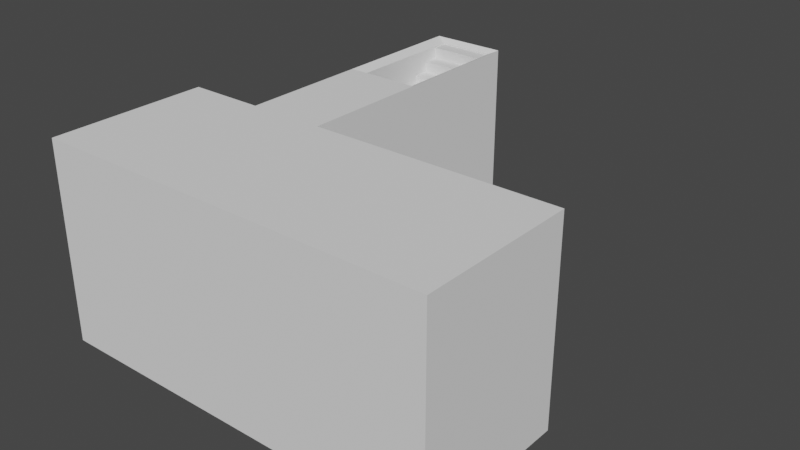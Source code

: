 # Source: Base_Shrine_2.blend  (saved by Blender 2.83.19; exported with 4.5.12 LTS)
import bpy
from mathutils import Matrix  # noqa: F401  (used for matrix-valued properties, if any)

bpy.ops.wm.read_factory_settings(use_empty=True)
scene = bpy.context.scene
scene.name = 'Scene'

# ---- collections
col_collection = bpy.data.collections.new('Collection'); scene.collection.children.link(col_collection)

# ---- world
world_world = bpy.data.worlds.new('World'); scene.world = world_world
world_world.use_nodes = True; world_world.node_tree.nodes.clear()
_N = world_world.node_tree.nodes; _L = world_world.node_tree.links
n0 = _N.new('ShaderNodeOutputWorld'); n0.name = 'World Output'; n0.location = (300, 300)
n1 = _N.new('ShaderNodeBackground'); n1.name = 'Background'; n1.location = (10, 300)
n1.inputs[0].default_value = (0.05088, 0.05088, 0.05088, 1.0)
_L.new(n1.outputs[0], n0.inputs[0])
n0.is_active_output = True
world_world.color = (0.05088, 0.05088, 0.05088)
world_world.use_sun_shadow = False
world_world.sun_shadow_jitter_overblur = 0.0

# ---- meshes
me_cube_001 = bpy.data.meshes.new('Cube.001')
me_cube_001.from_pydata([(-1.05, -1.05, -1.05), (-1.0, -1.0, -1.0), (-1.05, -1.05, 1.05), (-1.0, -1.0, 1.0), (-1.05, 1.05, -1.05), (-1.0, 1.0, -1.0), (-1.05, 1.05, 1.05), (-1.0, 1.0, 1.0), (1.05, -1.05, -1.05), (1.0, -1.0, -1.0), (1.05, -1.05, 1.05), (1.0, -1.0, 1.0), (1.05, 1.05, -1.05), (1.0, 1.0, -1.0), (1.05, 1.05, 1.05), (1.0, 1.0, 1.0), (-0.6, 1.0, -1.0), (-0.65, 1.05, -1.05), (-0.6, 1.0, 1.0), (-0.65, 1.05, 1.05), (-0.6, -1.05, -1.05), (-0.6, -1.0, -1.0), (-0.6, -1.05, 1.05), (-0.6, -1.0, 1.0), (-0.25, 1.05, 1.05), (-0.3, 1.0, 1.0), (-0.3, -1.0, -1.0), (-0.3, -1.05, -1.05), (-0.3, 1.0, -1.0), (-0.25, 1.05, -1.05), (-0.3, -1.0, 1.0), (-0.3, -1.05, 1.05), (-0.25, 4.55, -1.05), (-0.3, 4.5, -1.0), (-0.65, 4.55, -1.05), (-0.6, 4.5, -1.0), (-0.6, 4.5, 1.0), (-0.65, 4.55, 1.05), (-0.25, 4.55, 1.05), (-0.3, 4.5, 1.0), (-0.3, 2.75, 1.0), (-0.25, 2.75, 1.05), (-0.6, 2.75, 1.0), (-0.65, 2.75, 1.05), (-0.25, 2.75, -1.05), (-0.3, 2.75, -1.0), (-0.65, 2.75, -1.05), (-0.6, 2.75, -1.0)], [], [(4, 0, 2, 6), (5, 7, 3, 1), (12, 29, 24, 14), (13, 15, 25, 28), (8, 12, 14, 10), (9, 11, 15, 13), (0, 20, 22, 2), (1, 3, 23, 21), (27, 29, 12, 8), (26, 9, 13, 28), (22, 19, 6, 2), (23, 3, 7, 18), (31, 24, 19, 22), (30, 23, 18, 25), (0, 4, 17, 20), (1, 21, 16, 5), (20, 27, 31, 22), (21, 23, 30, 26), (17, 4, 6, 19), (16, 18, 7, 5), (27, 8, 10, 31), (26, 30, 11, 9), (10, 14, 24, 31), (11, 30, 25, 15), (20, 17, 29, 27), (21, 26, 28, 16), (32, 34, 37, 38), (33, 39, 36, 35), (38, 41, 44, 32), (39, 33, 45, 40), (32, 44, 46, 34), (33, 35, 47, 45), (34, 46, 43, 37), (35, 36, 42, 47), (46, 17, 19, 43), (47, 42, 18, 16), (44, 29, 17, 46), (45, 47, 16, 28), (41, 24, 29, 44), (40, 45, 28, 25), (43, 19, 24, 41), (42, 40, 25, 18), (38, 37, 36, 39), (43, 41, 40, 42), (39, 40, 41, 38), (42, 36, 37, 43)])
_uv = me_cube_001.uv_layers.new(name='UVMap')
_uv.uv.foreach_set('vector', [0.375, 0.25, 0.375, 0.0, 0.625, 0.0, 0.625, 0.25, 0.375, 0.25, 0.625, 0.25, 0.625, 0.0, 0.375, 0.0, 0.375, 0.5, 0.375, 0.4375, 0.625, 0.4375, 0.625, 0.5, 0.375, 0.5, 0.625, 0.5, 0.625, 0.4375, 0.375, 0.4375, 0.375, 0.75, 0.375, 0.5, 0.625, 0.5, 0.625, 0.75, 0.375, 0.75, 0.625, 0.75, 0.625, 0.5, 0.375, 0.5, 0.375, 1.0, 0.375, 0.875, 0.625, 0.875, 0.625, 1.0, 0.375, 1.0, 0.625, 1.0, 0.625, 0.875, 0.375, 0.875, 0.3125, 0.75, 0.3125, 0.5, 0.375, 0.5, 0.375, 0.75, 0.3125, 0.75, 0.375, 0.75, 0.375, 0.5, 0.3125, 0.5, 0.75, 0.75, 0.75, 0.5, 0.875, 0.5, 0.875, 0.75, 0.75, 0.75, 0.875, 0.75, 0.875, 0.5, 0.75, 0.5, 0.6875, 0.75, 0.6875, 0.5, 0.75, 0.5, 0.75, 0.75, 0.6875, 0.75, 0.75, 0.75, 0.75, 0.5, 0.6875, 0.5, 0.125, 0.75, 0.125, 0.5, 0.25, 0.5, 0.25, 0.75, 0.125, 0.75, 0.25, 0.75, 0.25, 0.5, 0.125, 0.5, 0.375, 0.875, 0.375, 0.8125, 0.625, 0.8125, 0.625, 0.875, 0.375, 0.875, 0.625, 0.875, 0.625, 0.8125, 0.375, 0.8125, 0.375, 0.375, 0.375, 0.25, 0.625, 0.25, 0.625, 0.375, 0.375, 0.375, 0.625, 0.375, 0.625, 0.25, 0.375, 0.25, 0.375, 0.8125, 0.375, 0.75, 0.625, 0.75, 0.625, 0.8125, 0.375, 0.8125, 0.625, 0.8125, 0.625, 0.75, 0.375, 0.75, 0.625, 0.75, 0.625, 0.5, 0.6875, 0.5, 0.6875, 0.75, 0.625, 0.75, 0.6875, 0.75, 0.6875, 0.5, 0.625, 0.5, 0.25, 0.75, 0.25, 0.5, 0.3125, 0.5, 0.3125, 0.75, 0.25, 0.75, 0.3125, 0.75, 0.3125, 0.5, 0.25, 0.5, 0.375, 0.4375, 0.375, 0.375, 0.625, 0.375, 0.625, 0.4375, 0.375, 0.4375, 0.625, 0.4375, 0.625, 0.375, 0.375, 0.375, 0.625, 0.4375, 0.625, 0.4375, 0.375, 0.4375, 0.375, 0.4375, 0.625, 0.4375, 0.375, 0.4375, 0.375, 0.4375, 0.625, 0.4375, 0.3125, 0.5, 0.3125, 0.5, 0.25, 0.5, 0.25, 0.5, 0.3125, 0.5, 0.25, 0.5, 0.25, 0.5, 0.3125, 0.5, 0.375, 0.375, 0.375, 0.375, 0.625, 0.375, 0.625, 0.375, 0.375, 0.375, 0.625, 0.375, 0.625, 0.375, 0.375, 0.375, 0.375, 0.375, 0.375, 0.375, 0.625, 0.375, 0.625, 0.375, 0.375, 0.375, 0.625, 0.375, 0.625, 0.375, 0.375, 0.375, 0.3125, 0.5, 0.3125, 0.5, 0.25, 0.5, 0.25, 0.5, 0.3125, 0.5, 0.25, 0.5, 0.25, 0.5, 0.3125, 0.5, 0.625, 0.4375, 0.625, 0.4375, 0.375, 0.4375, 0.375, 0.4375, 0.625, 0.4375, 0.375, 0.4375, 0.375, 0.4375, 0.625, 0.4375, 0.75, 0.5, 0.75, 0.5, 0.6875, 0.5, 0.6875, 0.5, 0.75, 0.5, 0.6875, 0.5, 0.6875, 0.5, 0.75, 0.5, 0.625, 0.4375, 0.625, 0.375, 0.625, 0.375, 0.625, 0.4375, 0.75, 0.5, 0.6875, 0.5, 0.6875, 0.5, 0.75, 0.5, 0.625, 0.4375, 0.6875, 0.5, 0.625, 0.4375, 0.625, 0.4375, 0.75, 0.5, 0.625, 0.375, 0.625, 0.375, 0.75, 0.5])
me_cube_001.use_remesh_fix_poles = True
me_cube_001.use_remesh_preserve_attributes = False
me_cube_001.use_mirror_vertex_groups = False
me_cube_001.update()
me_cube_002 = bpy.data.meshes.new('Cube.002')
me_cube_002.from_pydata([(-1.0, 0.6, -1.0), (-1.0, 0.6, -0.8), (-1.0, 1.0, -0.8), (0.5, 0.6, -1.0), (0.5, 0.6, -0.8), (0.5, 1.0, -0.8), (-1.0, 1.0, -0.8), (-1.0, 1.0, -0.6), (-1.0, 1.4, -0.6), (0.5, 1.0, -0.8), (0.5, 1.0, -0.6), (0.5, 1.4, -0.6), (-1.0, 1.4, -0.6), (-1.0, 1.4, -0.4), (-1.0, 1.8, -0.4), (0.5, 1.4, -0.6), (0.5, 1.4, -0.4), (0.5, 1.8, -0.4), (-1.0, 1.8, -0.4), (-1.0, 1.8, -0.2), (-1.0, 2.2, -0.2), (0.5, 1.8, -0.4), (0.5, 1.8, -0.2), (0.5, 2.2, -0.2), (-1.0, 2.2, -0.2), (-1.0, 2.2, -3.576e-07), (-1.0, 2.6, -3.576e-07), (0.5, 2.2, -0.2), (0.5, 2.2, -3.576e-07), (0.5, 2.6, -3.576e-07), (-1.0, 2.6, -3.576e-07), (-1.0, 2.6, 0.2), (-1.0, 3.0, 0.2), (0.5, 2.6, -3.576e-07), (0.5, 2.6, 0.2), (0.5, 3.0, 0.2), (-1.0, 3.0, 0.2), (-1.0, 3.0, 0.4), (-1.0, 3.4, 0.4), (0.5, 3.0, 0.2), (0.5, 3.0, 0.4), (0.5, 3.4, 0.4), (-1.0, 3.4, 0.4), (-1.0, 3.4, 0.6), (-1.0, 3.8, 0.6), (0.5, 3.4, 0.4), (0.5, 3.4, 0.6), (0.5, 3.8, 0.6), (-1.0, 3.8, 0.6), (-1.0, 3.8, 0.8), (-1.0, 4.2, 0.8), (0.5, 3.8, 0.6), (0.5, 3.8, 0.8), (0.5, 4.2, 0.8), (-1.0, 4.2, 0.8), (-1.0, 4.2, 1.0), (-1.0, 4.6, 1.0), (0.5, 4.2, 0.8), (0.5, 4.2, 1.0), (0.5, 4.6, 1.0), (-1.0, 4.6, 1.0), (-1.0, 4.6, 1.2), (-1.0, 5.0, 1.2), (0.5, 4.6, 1.0), (0.5, 4.6, 1.2), (0.5, 5.0, 1.2), (-1.0, 5.0, 1.2), (-1.0, 5.0, 1.4), (-1.0, 5.4, 1.4), (0.5, 5.0, 1.2), (0.5, 5.0, 1.4), (0.5, 5.4, 1.4), (-1.0, 5.4, 1.4), (-1.0, 5.4, 1.6), (-1.0, 5.8, 1.6), (0.5, 5.4, 1.4), (0.5, 5.4, 1.6), (0.5, 5.8, 1.6), (-1.0, 5.8, 1.6), (-1.0, 5.8, 1.8), (-1.0, 6.2, 1.8), (0.5, 5.8, 1.6), (0.5, 5.8, 1.8), (0.5, 6.2, 1.8), (-1.0, 6.2, 1.8), (-1.0, 6.2, 2.0), (-1.0, 6.6, 2.0), (0.5, 6.2, 1.8), (0.5, 6.2, 2.0), (0.5, 6.6, 2.0), (-1.0, 6.6, 2.0), (-1.0, 6.6, 2.2), (-1.0, 7.0, 2.2), (0.5, 6.6, 2.0), (0.5, 6.6, 2.2), (0.5, 7.0, 2.2), (-1.0, 7.0, 2.2), (-1.0, 7.0, 2.4), (-1.0, 7.4, 2.4), (0.5, 7.0, 2.2), (0.5, 7.0, 2.4), (0.5, 7.4, 2.4)], [], [(3, 4, 1, 0), (5, 2, 1, 4), (9, 10, 7, 6), (11, 8, 7, 10), (15, 16, 13, 12), (17, 14, 13, 16), (21, 22, 19, 18), (23, 20, 19, 22), (27, 28, 25, 24), (29, 26, 25, 28), (33, 34, 31, 30), (35, 32, 31, 34), (39, 40, 37, 36), (41, 38, 37, 40), (45, 46, 43, 42), (47, 44, 43, 46), (51, 52, 49, 48), (53, 50, 49, 52), (57, 58, 55, 54), (59, 56, 55, 58), (63, 64, 61, 60), (65, 62, 61, 64), (69, 70, 67, 66), (71, 68, 67, 70), (75, 76, 73, 72), (77, 74, 73, 76), (81, 82, 79, 78), (83, 80, 79, 82), (87, 88, 85, 84), (89, 86, 85, 88), (93, 94, 91, 90), (95, 92, 91, 94), (99, 100, 97, 96), (101, 98, 97, 100)])
_uv = me_cube_002.uv_layers.new(name='UVMap')
_uv.uv.foreach_set('vector', [0.375, 0.75, 0.625, 0.75, 0.625, 1.0, 0.375, 1.0, 0.625, 0.5, 0.875, 0.5, 0.875, 0.75, 0.625, 0.75, 0.375, 0.75, 0.625, 0.75, 0.625, 1.0, 0.375, 1.0, 0.625, 0.5, 0.875, 0.5, 0.875, 0.75, 0.625, 0.75, 0.375, 0.75, 0.625, 0.75, 0.625, 1.0, 0.375, 1.0, 0.625, 0.5, 0.875, 0.5, 0.875, 0.75, 0.625, 0.75, 0.375, 0.75, 0.625, 0.75, 0.625, 1.0, 0.375, 1.0, 0.625, 0.5, 0.875, 0.5, 0.875, 0.75, 0.625, 0.75, 0.375, 0.75, 0.625, 0.75, 0.625, 1.0, 0.375, 1.0, 0.625, 0.5, 0.875, 0.5, 0.875, 0.75, 0.625, 0.75, 0.375, 0.75, 0.625, 0.75, 0.625, 1.0, 0.375, 1.0, 0.625, 0.5, 0.875, 0.5, 0.875, 0.75, 0.625, 0.75, 0.375, 0.75, 0.625, 0.75, 0.625, 1.0, 0.375, 1.0, 0.625, 0.5, 0.875, 0.5, 0.875, 0.75, 0.625, 0.75, 0.375, 0.75, 0.625, 0.75, 0.625, 1.0, 0.375, 1.0, 0.625, 0.5, 0.875, 0.5, 0.875, 0.75, 0.625, 0.75, 0.375, 0.75, 0.625, 0.75, 0.625, 1.0, 0.375, 1.0, 0.625, 0.5, 0.875, 0.5, 0.875, 0.75, 0.625, 0.75, 0.375, 0.75, 0.625, 0.75, 0.625, 1.0, 0.375, 1.0, 0.625, 0.5, 0.875, 0.5, 0.875, 0.75, 0.625, 0.75, 0.375, 0.75, 0.625, 0.75, 0.625, 1.0, 0.375, 1.0, 0.625, 0.5, 0.875, 0.5, 0.875, 0.75, 0.625, 0.75, 0.375, 0.75, 0.625, 0.75, 0.625, 1.0, 0.375, 1.0, 0.625, 0.5, 0.875, 0.5, 0.875, 0.75, 0.625, 0.75, 0.375, 0.75, 0.625, 0.75, 0.625, 1.0, 0.375, 1.0, 0.625, 0.5, 0.875, 0.5, 0.875, 0.75, 0.625, 0.75, 0.375, 0.75, 0.625, 0.75, 0.625, 1.0, 0.375, 1.0, 0.625, 0.5, 0.875, 0.5, 0.875, 0.75, 0.625, 0.75, 0.375, 0.75, 0.625, 0.75, 0.625, 1.0, 0.375, 1.0, 0.625, 0.5, 0.875, 0.5, 0.875, 0.75, 0.625, 0.75, 0.375, 0.75, 0.625, 0.75, 0.625, 1.0, 0.375, 1.0, 0.625, 0.5, 0.875, 0.5, 0.875, 0.75, 0.625, 0.75, 0.375, 0.75, 0.625, 0.75, 0.625, 1.0, 0.375, 1.0, 0.625, 0.5, 0.875, 0.5, 0.875, 0.75, 0.625, 0.75])
me_cube_002.use_remesh_fix_poles = True
me_cube_002.use_remesh_preserve_attributes = False
me_cube_002.use_mirror_vertex_groups = False
me_cube_002.update()

# ---- objects
ob_cube = bpy.data.objects.new('Cube', me_cube_001)
ob_cube_001 = bpy.data.objects.new('Cube.001', me_cube_002)

# ---- transforms, parenting, visibility, modifiers, constraints
ob_cube.location = (0.0, 0.0, 0.0)
ob_cube.scale = (5.0, 2.0, 2.5)
ob_cube.lineart.crease_threshold = 0.0
ob_cube_001.location = (-2.0, 1.6, -1.03)
ob_cube_001.scale = (1.0, 1.0, 1.455)
ob_cube_001.lineart.crease_threshold = 0.0

# ---- collection membership
col_collection.objects.link(ob_cube)
col_collection.objects.link(ob_cube_001)

# ---- scene / render settings (as saved in the file)
scene.frame_start = 1; scene.frame_end = 250; scene.frame_set(1)
scene.render.engine = 'BLENDER_EEVEE_NEXT'
scene.cycles.use_denoising = False
scene.cycles.samples = 128
scene.cycles.sampling_pattern = 'TABULATED_SOBOL'
scene.cycles.use_adaptive_sampling = False
scene.cycles.use_light_tree = False
scene.view_settings.view_transform = 'Filmic'
bpy.context.view_layer.update()

# ---- added for rendering (the .blend has no active camera and no usable light): camera, sun
cam_auto = bpy.data.cameras.new('AutoCamera')
cam_auto.lens = 50.0
cam_auto.sensor_width = 36.0
cam_auto.clip_end = 1000.0
ob_auto_camera = bpy.data.objects.new('AutoCamera', cam_auto)
scene.collection.objects.link(ob_auto_camera)
ob_auto_camera.location = (15.0118, -14.5142, 12.0095)
ob_auto_camera.rotation_euler = (1.09748, -7.21219e-08, 0.694738)
scene.camera = ob_auto_camera
light_auto_sun = bpy.data.lights.new('AutoSun', 'SUN')
light_auto_sun.energy = 3.0
light_auto_sun.angle = 0.0523599
ob_auto_sun = bpy.data.objects.new('AutoSun', light_auto_sun)
scene.collection.objects.link(ob_auto_sun)
ob_auto_sun.rotation_euler = (0.872665, 0.174533, 0.523599)
bpy.context.view_layer.update()
